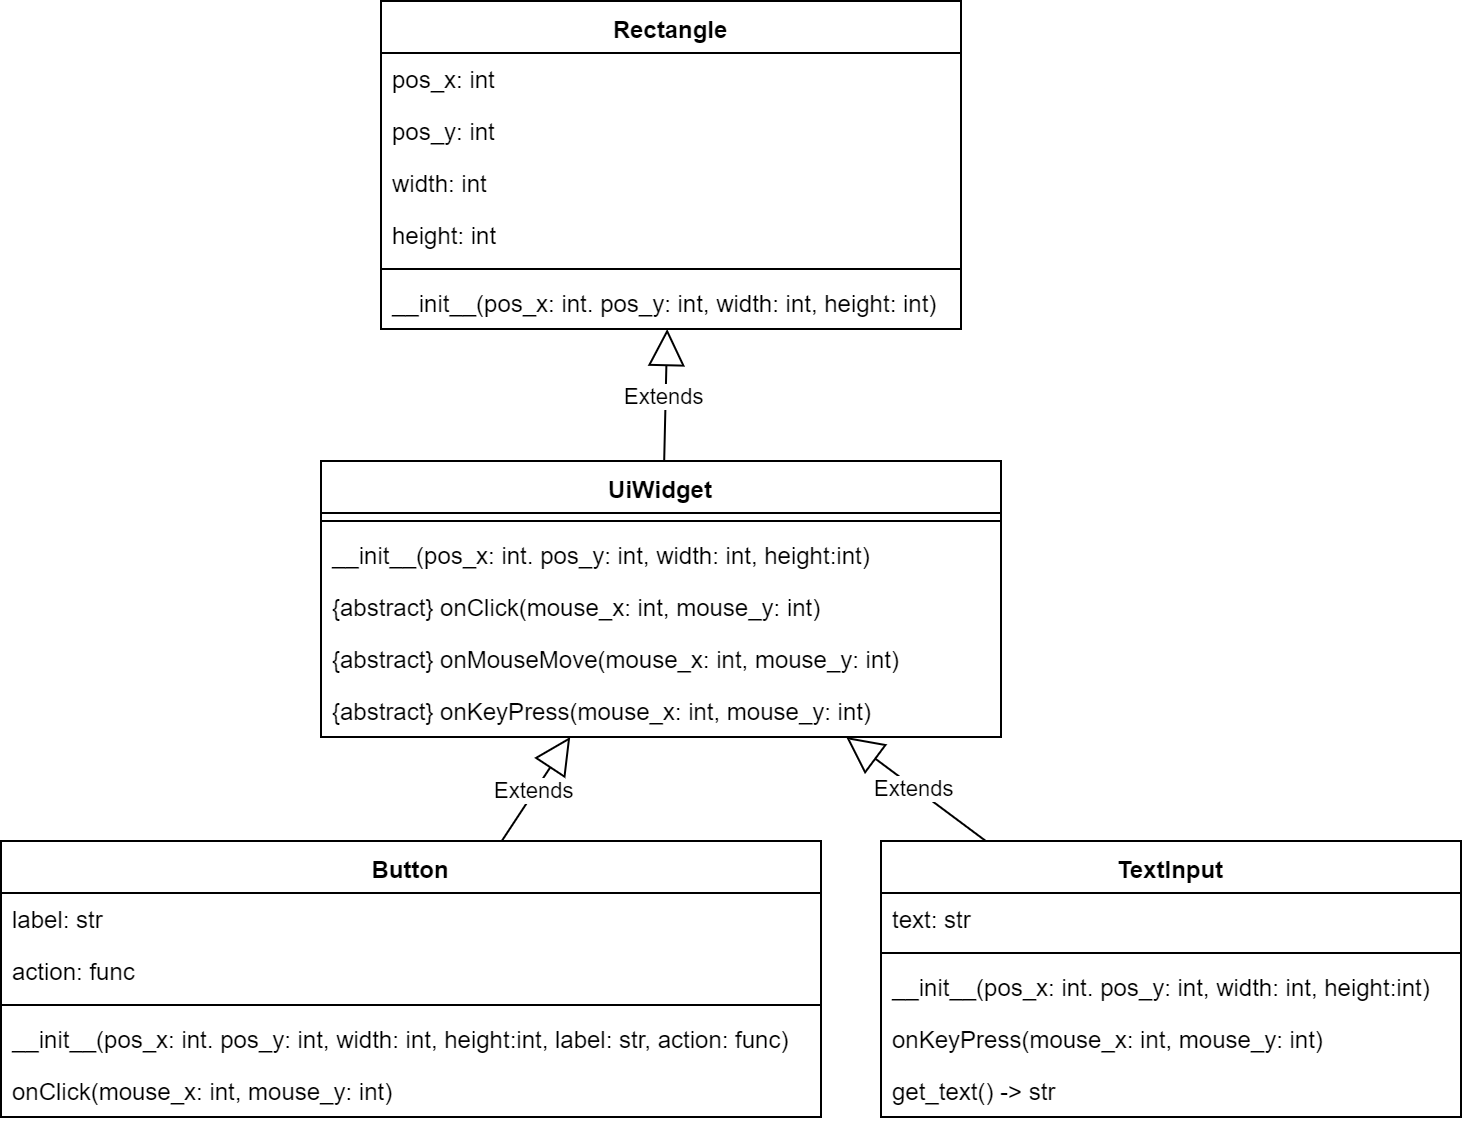

The diagram above was exported from draw.io. Its source (the exported page's mxGraphModel, read from the mxfile embedded in the PNG):
<mxGraphModel dx="1408" dy="637" grid="1" gridSize="10" guides="1" tooltips="1" connect="1" arrows="1" fold="1" page="1" pageScale="1" pageWidth="827" pageHeight="1169" math="0" shadow="0">
  <root>
    <mxCell id="0" />
    <mxCell id="1" parent="0" />
    <mxCell id="k5TexikTqAj_WHSobUgx-1" value="Rectangle" style="swimlane;fontStyle=1;align=center;verticalAlign=top;childLayout=stackLayout;horizontal=1;startSize=26;horizontalStack=0;resizeParent=1;resizeParentMax=0;resizeLast=0;collapsible=1;marginBottom=0;" vertex="1" parent="1">
      <mxGeometry x="200" y="30" width="290" height="164" as="geometry" />
    </mxCell>
    <mxCell id="k5TexikTqAj_WHSobUgx-2" value="pos_x: int" style="text;strokeColor=none;fillColor=none;align=left;verticalAlign=top;spacingLeft=4;spacingRight=4;overflow=hidden;rotatable=0;points=[[0,0.5],[1,0.5]];portConstraint=eastwest;" vertex="1" parent="k5TexikTqAj_WHSobUgx-1">
      <mxGeometry y="26" width="290" height="26" as="geometry" />
    </mxCell>
    <mxCell id="k5TexikTqAj_WHSobUgx-5" value="pos_y: int" style="text;strokeColor=none;fillColor=none;align=left;verticalAlign=top;spacingLeft=4;spacingRight=4;overflow=hidden;rotatable=0;points=[[0,0.5],[1,0.5]];portConstraint=eastwest;" vertex="1" parent="k5TexikTqAj_WHSobUgx-1">
      <mxGeometry y="52" width="290" height="26" as="geometry" />
    </mxCell>
    <mxCell id="k5TexikTqAj_WHSobUgx-6" value="width: int" style="text;strokeColor=none;fillColor=none;align=left;verticalAlign=top;spacingLeft=4;spacingRight=4;overflow=hidden;rotatable=0;points=[[0,0.5],[1,0.5]];portConstraint=eastwest;" vertex="1" parent="k5TexikTqAj_WHSobUgx-1">
      <mxGeometry y="78" width="290" height="26" as="geometry" />
    </mxCell>
    <mxCell id="k5TexikTqAj_WHSobUgx-7" value="height: int" style="text;strokeColor=none;fillColor=none;align=left;verticalAlign=top;spacingLeft=4;spacingRight=4;overflow=hidden;rotatable=0;points=[[0,0.5],[1,0.5]];portConstraint=eastwest;" vertex="1" parent="k5TexikTqAj_WHSobUgx-1">
      <mxGeometry y="104" width="290" height="26" as="geometry" />
    </mxCell>
    <mxCell id="k5TexikTqAj_WHSobUgx-3" value="" style="line;strokeWidth=1;fillColor=none;align=left;verticalAlign=middle;spacingTop=-1;spacingLeft=3;spacingRight=3;rotatable=0;labelPosition=right;points=[];portConstraint=eastwest;" vertex="1" parent="k5TexikTqAj_WHSobUgx-1">
      <mxGeometry y="130" width="290" height="8" as="geometry" />
    </mxCell>
    <mxCell id="k5TexikTqAj_WHSobUgx-4" value="__init__(pos_x: int. pos_y: int, width: int, height: int)" style="text;strokeColor=none;fillColor=none;align=left;verticalAlign=top;spacingLeft=4;spacingRight=4;overflow=hidden;rotatable=0;points=[[0,0.5],[1,0.5]];portConstraint=eastwest;" vertex="1" parent="k5TexikTqAj_WHSobUgx-1">
      <mxGeometry y="138" width="290" height="26" as="geometry" />
    </mxCell>
    <mxCell id="k5TexikTqAj_WHSobUgx-8" value="UiWidget" style="swimlane;fontStyle=1;align=center;verticalAlign=top;childLayout=stackLayout;horizontal=1;startSize=26;horizontalStack=0;resizeParent=1;resizeParentMax=0;resizeLast=0;collapsible=1;marginBottom=0;" vertex="1" parent="1">
      <mxGeometry x="170" y="260" width="340" height="138" as="geometry" />
    </mxCell>
    <mxCell id="k5TexikTqAj_WHSobUgx-10" value="" style="line;strokeWidth=1;fillColor=none;align=left;verticalAlign=middle;spacingTop=-1;spacingLeft=3;spacingRight=3;rotatable=0;labelPosition=right;points=[];portConstraint=eastwest;" vertex="1" parent="k5TexikTqAj_WHSobUgx-8">
      <mxGeometry y="26" width="340" height="8" as="geometry" />
    </mxCell>
    <mxCell id="k5TexikTqAj_WHSobUgx-11" value="__init__(pos_x: int. pos_y: int, width: int, height:int)" style="text;strokeColor=none;fillColor=none;align=left;verticalAlign=top;spacingLeft=4;spacingRight=4;overflow=hidden;rotatable=0;points=[[0,0.5],[1,0.5]];portConstraint=eastwest;" vertex="1" parent="k5TexikTqAj_WHSobUgx-8">
      <mxGeometry y="34" width="340" height="26" as="geometry" />
    </mxCell>
    <mxCell id="k5TexikTqAj_WHSobUgx-14" value="{abstract} onClick(mouse_x: int, mouse_y: int)" style="text;strokeColor=none;fillColor=none;align=left;verticalAlign=top;spacingLeft=4;spacingRight=4;overflow=hidden;rotatable=0;points=[[0,0.5],[1,0.5]];portConstraint=eastwest;" vertex="1" parent="k5TexikTqAj_WHSobUgx-8">
      <mxGeometry y="60" width="340" height="26" as="geometry" />
    </mxCell>
    <mxCell id="k5TexikTqAj_WHSobUgx-15" value="{abstract} onMouseMove(mouse_x: int, mouse_y: int)" style="text;strokeColor=none;fillColor=none;align=left;verticalAlign=top;spacingLeft=4;spacingRight=4;overflow=hidden;rotatable=0;points=[[0,0.5],[1,0.5]];portConstraint=eastwest;" vertex="1" parent="k5TexikTqAj_WHSobUgx-8">
      <mxGeometry y="86" width="340" height="26" as="geometry" />
    </mxCell>
    <mxCell id="k5TexikTqAj_WHSobUgx-24" value="{abstract} onKeyPress(mouse_x: int, mouse_y: int)" style="text;strokeColor=none;fillColor=none;align=left;verticalAlign=top;spacingLeft=4;spacingRight=4;overflow=hidden;rotatable=0;points=[[0,0.5],[1,0.5]];portConstraint=eastwest;" vertex="1" parent="k5TexikTqAj_WHSobUgx-8">
      <mxGeometry y="112" width="340" height="26" as="geometry" />
    </mxCell>
    <mxCell id="k5TexikTqAj_WHSobUgx-13" value="Extends" style="endArrow=block;endSize=16;endFill=0;html=1;" edge="1" parent="1" source="k5TexikTqAj_WHSobUgx-8" target="k5TexikTqAj_WHSobUgx-1">
      <mxGeometry width="160" relative="1" as="geometry">
        <mxPoint x="160" y="380" as="sourcePoint" />
        <mxPoint x="320" y="380" as="targetPoint" />
      </mxGeometry>
    </mxCell>
    <mxCell id="k5TexikTqAj_WHSobUgx-16" value="Button" style="swimlane;fontStyle=1;align=center;verticalAlign=top;childLayout=stackLayout;horizontal=1;startSize=26;horizontalStack=0;resizeParent=1;resizeParentMax=0;resizeLast=0;collapsible=1;marginBottom=0;" vertex="1" parent="1">
      <mxGeometry x="10" y="450" width="410" height="138" as="geometry" />
    </mxCell>
    <mxCell id="k5TexikTqAj_WHSobUgx-17" value="label: str" style="text;strokeColor=none;fillColor=none;align=left;verticalAlign=top;spacingLeft=4;spacingRight=4;overflow=hidden;rotatable=0;points=[[0,0.5],[1,0.5]];portConstraint=eastwest;" vertex="1" parent="k5TexikTqAj_WHSobUgx-16">
      <mxGeometry y="26" width="410" height="26" as="geometry" />
    </mxCell>
    <mxCell id="k5TexikTqAj_WHSobUgx-34" value="action: func" style="text;strokeColor=none;fillColor=none;align=left;verticalAlign=top;spacingLeft=4;spacingRight=4;overflow=hidden;rotatable=0;points=[[0,0.5],[1,0.5]];portConstraint=eastwest;" vertex="1" parent="k5TexikTqAj_WHSobUgx-16">
      <mxGeometry y="52" width="410" height="26" as="geometry" />
    </mxCell>
    <mxCell id="k5TexikTqAj_WHSobUgx-18" value="" style="line;strokeWidth=1;fillColor=none;align=left;verticalAlign=middle;spacingTop=-1;spacingLeft=3;spacingRight=3;rotatable=0;labelPosition=right;points=[];portConstraint=eastwest;" vertex="1" parent="k5TexikTqAj_WHSobUgx-16">
      <mxGeometry y="78" width="410" height="8" as="geometry" />
    </mxCell>
    <mxCell id="k5TexikTqAj_WHSobUgx-19" value="__init__(pos_x: int. pos_y: int, width: int, height:int, label: str, action: func)" style="text;strokeColor=none;fillColor=none;align=left;verticalAlign=top;spacingLeft=4;spacingRight=4;overflow=hidden;rotatable=0;points=[[0,0.5],[1,0.5]];portConstraint=eastwest;" vertex="1" parent="k5TexikTqAj_WHSobUgx-16">
      <mxGeometry y="86" width="410" height="26" as="geometry" />
    </mxCell>
    <mxCell id="k5TexikTqAj_WHSobUgx-28" value="onClick(mouse_x: int, mouse_y: int)" style="text;strokeColor=none;fillColor=none;align=left;verticalAlign=top;spacingLeft=4;spacingRight=4;overflow=hidden;rotatable=0;points=[[0,0.5],[1,0.5]];portConstraint=eastwest;" vertex="1" parent="k5TexikTqAj_WHSobUgx-16">
      <mxGeometry y="112" width="410" height="26" as="geometry" />
    </mxCell>
    <mxCell id="k5TexikTqAj_WHSobUgx-20" value="TextInput" style="swimlane;fontStyle=1;align=center;verticalAlign=top;childLayout=stackLayout;horizontal=1;startSize=26;horizontalStack=0;resizeParent=1;resizeParentMax=0;resizeLast=0;collapsible=1;marginBottom=0;" vertex="1" parent="1">
      <mxGeometry x="450" y="450" width="290" height="138" as="geometry" />
    </mxCell>
    <mxCell id="k5TexikTqAj_WHSobUgx-21" value="text: str" style="text;strokeColor=none;fillColor=none;align=left;verticalAlign=top;spacingLeft=4;spacingRight=4;overflow=hidden;rotatable=0;points=[[0,0.5],[1,0.5]];portConstraint=eastwest;" vertex="1" parent="k5TexikTqAj_WHSobUgx-20">
      <mxGeometry y="26" width="290" height="26" as="geometry" />
    </mxCell>
    <mxCell id="k5TexikTqAj_WHSobUgx-22" value="" style="line;strokeWidth=1;fillColor=none;align=left;verticalAlign=middle;spacingTop=-1;spacingLeft=3;spacingRight=3;rotatable=0;labelPosition=right;points=[];portConstraint=eastwest;" vertex="1" parent="k5TexikTqAj_WHSobUgx-20">
      <mxGeometry y="52" width="290" height="8" as="geometry" />
    </mxCell>
    <mxCell id="k5TexikTqAj_WHSobUgx-23" value="__init__(pos_x: int. pos_y: int, width: int, height:int)" style="text;strokeColor=none;fillColor=none;align=left;verticalAlign=top;spacingLeft=4;spacingRight=4;overflow=hidden;rotatable=0;points=[[0,0.5],[1,0.5]];portConstraint=eastwest;" vertex="1" parent="k5TexikTqAj_WHSobUgx-20">
      <mxGeometry y="60" width="290" height="26" as="geometry" />
    </mxCell>
    <mxCell id="k5TexikTqAj_WHSobUgx-35" value="onKeyPress(mouse_x: int, mouse_y: int)" style="text;strokeColor=none;fillColor=none;align=left;verticalAlign=top;spacingLeft=4;spacingRight=4;overflow=hidden;rotatable=0;points=[[0,0.5],[1,0.5]];portConstraint=eastwest;" vertex="1" parent="k5TexikTqAj_WHSobUgx-20">
      <mxGeometry y="86" width="290" height="26" as="geometry" />
    </mxCell>
    <mxCell id="k5TexikTqAj_WHSobUgx-27" value="get_text() -&gt; str" style="text;strokeColor=none;fillColor=none;align=left;verticalAlign=top;spacingLeft=4;spacingRight=4;overflow=hidden;rotatable=0;points=[[0,0.5],[1,0.5]];portConstraint=eastwest;" vertex="1" parent="k5TexikTqAj_WHSobUgx-20">
      <mxGeometry y="112" width="290" height="26" as="geometry" />
    </mxCell>
    <mxCell id="k5TexikTqAj_WHSobUgx-25" value="Extends" style="endArrow=block;endSize=16;endFill=0;html=1;" edge="1" parent="1" source="k5TexikTqAj_WHSobUgx-16" target="k5TexikTqAj_WHSobUgx-8">
      <mxGeometry width="160" relative="1" as="geometry">
        <mxPoint x="150" y="560" as="sourcePoint" />
        <mxPoint x="310" y="560" as="targetPoint" />
      </mxGeometry>
    </mxCell>
    <mxCell id="k5TexikTqAj_WHSobUgx-26" value="Extends" style="endArrow=block;endSize=16;endFill=0;html=1;" edge="1" parent="1" source="k5TexikTqAj_WHSobUgx-20" target="k5TexikTqAj_WHSobUgx-8">
      <mxGeometry width="160" relative="1" as="geometry">
        <mxPoint x="150" y="560" as="sourcePoint" />
        <mxPoint x="310" y="560" as="targetPoint" />
      </mxGeometry>
    </mxCell>
  </root>
</mxGraphModel>